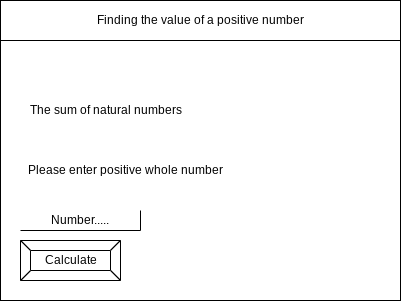

The diagram above was exported from draw.io. Its source (the exported page's mxGraphModel, read from the mxfile embedded in the PNG):
<mxGraphModel dx="1074" dy="741" grid="1" gridSize="10" guides="1" tooltips="1" connect="1" arrows="1" fold="1" page="1" pageScale="1" pageWidth="850" pageHeight="1100" math="0" shadow="0">
  <root>
    <mxCell id="0" />
    <mxCell id="1" parent="0" />
    <mxCell id="2" value="" style="rounded=0;whiteSpace=wrap;html=1;" parent="1" vertex="1">
      <mxGeometry x="80" y="80" width="400" height="300" as="geometry" />
    </mxCell>
    <mxCell id="3" value="Finding the value of a positive number" style="rounded=0;whiteSpace=wrap;html=1;" parent="1" vertex="1">
      <mxGeometry x="80" y="80" width="400" height="40" as="geometry" />
    </mxCell>
    <mxCell id="4" value="Number....." style="shape=partialRectangle;whiteSpace=wrap;html=1;top=0;left=0;fillColor=none;" parent="1" vertex="1">
      <mxGeometry x="100" y="290" width="120" height="20" as="geometry" />
    </mxCell>
    <mxCell id="6" value="Calculate" style="labelPosition=center;verticalLabelPosition=middle;align=center;html=1;shape=mxgraph.basic.button;dx=10;" parent="1" vertex="1">
      <mxGeometry x="100" y="320" width="100" height="40" as="geometry" />
    </mxCell>
    <mxCell id="8" value="Please enter positive whole number" style="text;html=1;align=center;verticalAlign=middle;resizable=0;points=[];autosize=1;strokeColor=none;fillColor=none;" vertex="1" parent="1">
      <mxGeometry x="100" y="240" width="210" height="20" as="geometry" />
    </mxCell>
    <mxCell id="9" value="The sum of natural numbers" style="text;html=1;align=center;verticalAlign=middle;resizable=0;points=[];autosize=1;strokeColor=none;fillColor=none;" vertex="1" parent="1">
      <mxGeometry x="100" y="180" width="170" height="20" as="geometry" />
    </mxCell>
  </root>
</mxGraphModel>